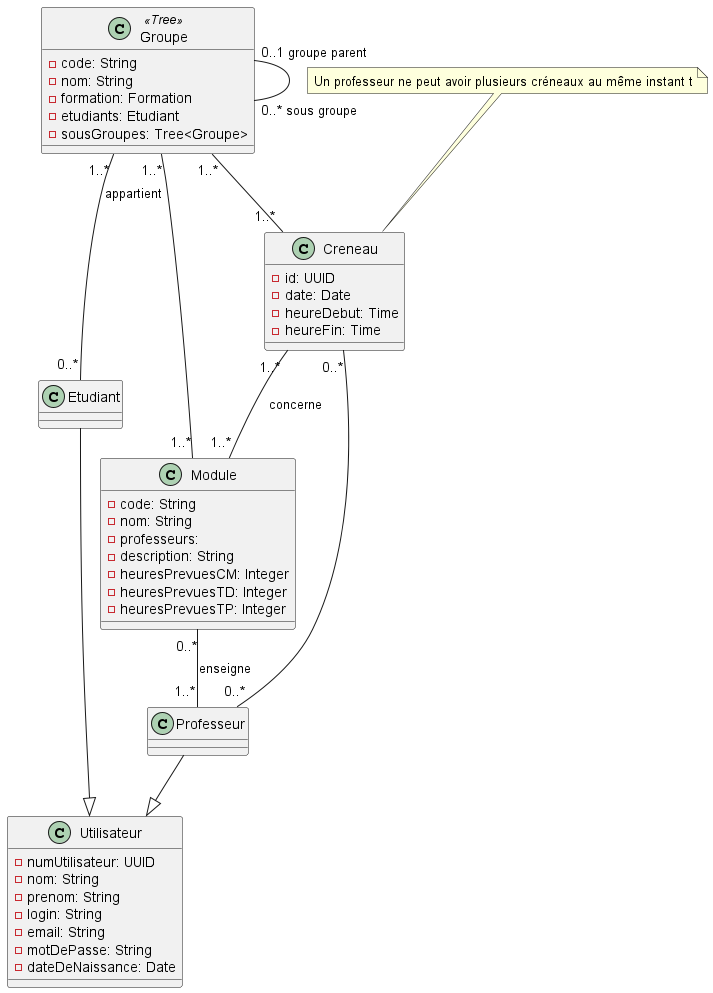

The diagram above was rendered by PlantUML. Its source (embedded in the PNG):
@startuml Diagramme de classes du projet PNG
class Utilisateur
{
    - numUtilisateur: UUID /'Uniquement pour notre base de donnée'/ 
    - nom: String
    - prenom: String
    - login: String
    - email: String
    - motDePasse: String
    - dateDeNaissance: Date
}

class Professeur
{
    
}

class Etudiant
{

}

Professeur --|> Utilisateur
Etudiant --|> Utilisateur

class Module
{
    - code: String
    - nom: String
    - professeurs:
    - description: String
    - heuresPrevuesCM: Integer
    - heuresPrevuesTD: Integer
    - heuresPrevuesTP: Integer
}
Module "0..*" -- "1..*" Professeur : "enseigne"

/'class Formation
{
    - code: String
    - nom: String
    - description: String
}'/


class Groupe <<Tree>>
{
    - code: String
    - nom: String
    - formation: Formation
    - etudiants: Etudiant
    - sousGroupes: Tree<Groupe>
}

Groupe "0..1 groupe parent" -- "0..* sous groupe" Groupe 
Groupe "1..*" -- "1..*" Module
Groupe "1..*" -- "0..*" Etudiant : appartient

class Creneau
{
    - id: UUID
    - date: Date
    /' gérer l'UTC '/
    - heureDebut: Time
    - heureFin: Time
}

Creneau "0..*"  -- "0..*" Professeur
Groupe "1..*" -- "1..*" Creneau
Creneau "1..*" -- "1..*" Module : concerne

note "Un professeur ne peut avoir plusieurs créneaux au même instant t" as n1
n1 .. Creneau

@enduml